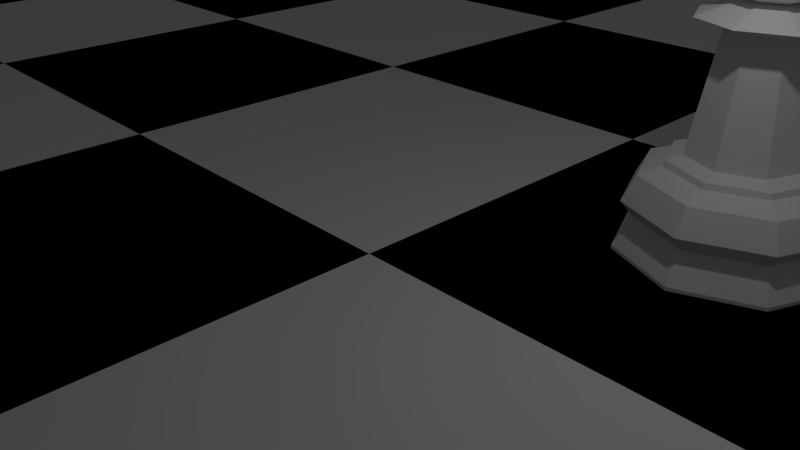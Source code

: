 # Source: ChessScene.blend  (saved by Blender 2.79.0; exported with 4.5.12 LTS)
import bpy
from mathutils import Matrix  # noqa: F401  (used for matrix-valued properties, if any)

bpy.ops.wm.read_factory_settings(use_empty=True)
scene = bpy.context.scene
scene.name = 'Scene'

# ---- collections
col_collection_1 = bpy.data.collections.new('Collection 1'); scene.collection.children.link(col_collection_1)

# ---- materials (node trees are filled in below, after node groups)
mat_white = bpy.data.materials.new('White')
mat_white.alpha_threshold = 0.0
mat_white.use_transparent_shadow = False
mat_white.roughness = 0.5
mat_black = bpy.data.materials.new('Black')
mat_black.alpha_threshold = 0.0
mat_black.use_transparent_shadow = False
mat_black.diffuse_color = (0.0, 0.0, 0.0, 1.0)
mat_black.roughness = 0.5

# ---- material node trees

# ---- world
world_world = bpy.data.worlds.new('World'); scene.world = world_world
world_world.color = (0.05088, 0.05088, 0.05088)
world_world.use_sun_shadow = False
world_world.sun_shadow_jitter_overblur = 0.0
world_world.cycles.sampling_method = 'MANUAL'

# ---- cameras
cam_camera = bpy.data.cameras.new('Camera')
cam_camera.clip_end = 100.0
cam_camera.lens = 35.0
cam_camera.sensor_width = 32.0
cam_camera.sensor_height = 18.0
cam_camera.ortho_scale = 7.314
cam_camera.dof.focus_distance = 0.0
cam_camera.dof.aperture_fstop = 128.0

# ---- lights
light_lamp = bpy.data.lights.new('Lamp', 'POINT')
light_lamp.transmission_factor = 0.0
light_lamp.cutoff_distance = 30.0
light_lamp.energy = 100.0
light_lamp.shadow_buffer_clip_start = 1.001
light_lamp.shadow_soft_size = 0.1
light_lamp.shadow_maximum_resolution = 0.006
light_lamp.use_absolute_resolution = True

# ---- meshes
me_chessboard = bpy.data.meshes.new('ChessBoard')
me_chessboard.from_pydata([(-24.0, -24.0, 0.0), (-18.0, -24.0, 0.0), (-12.0, -24.0, 0.0), (-24.0, -18.0, 0.0), (-18.0, -18.0, 0.0), (-12.0, -18.0, 0.0), (-24.0, -12.0, 0.0), (-18.0, -12.0, 0.0), (-12.0, -12.0, 0.0), (-24.0, -12.0, 0.0), (-18.0, -12.0, 0.0), (-12.0, -12.0, 0.0), (-24.0, -6.0, 0.0), (-18.0, -6.0, 0.0), (-12.0, -6.0, 0.0), (-24.0, 0.0, 0.0), (-18.0, 0.0, 0.0), (-12.0, 0.0, 0.0), (-24.0, 0.0, 0.0), (-18.0, 0.0, 0.0), (-12.0, 0.0, 0.0), (-24.0, 6.0, 0.0), (-18.0, 6.0, 0.0), (-12.0, 6.0, 0.0), (-24.0, 12.0, 0.0), (-18.0, 12.0, 0.0), (-12.0, 12.0, 0.0), (-24.0, 12.0, 0.0), (-18.0, 12.0, 0.0), (-12.0, 12.0, 0.0), (-24.0, 18.0, 0.0), (-18.0, 18.0, 0.0), (-12.0, 18.0, 0.0), (-24.0, 24.0, 0.0), (-18.0, 24.0, 0.0), (-12.0, 24.0, 0.0), (-12.0, -24.0, 0.0), (-6.0, -24.0, 0.0), (0.0, -24.0, 0.0), (-12.0, -18.0, 0.0), (-6.0, -18.0, 0.0), (0.0, -18.0, 0.0), (-12.0, -12.0, 0.0), (-6.0, -12.0, 0.0), (0.0, -12.0, 0.0), (-12.0, -12.0, 0.0), (-6.0, -12.0, 0.0), (0.0, -12.0, 0.0), (-12.0, -6.0, 0.0), (-6.0, -6.0, 0.0), (0.0, -6.0, 0.0), (-12.0, 0.0, 0.0), (-6.0, 0.0, 0.0), (0.0, 0.0, 0.0), (-12.0, 0.0, 0.0), (-6.0, 0.0, 0.0), (0.0, 0.0, 0.0), (-12.0, 6.0, 0.0), (-6.0, 6.0, 0.0), (0.0, 6.0, 0.0), (-12.0, 12.0, 0.0), (-6.0, 12.0, 0.0), (0.0, 12.0, 0.0), (-12.0, 12.0, 0.0), (-6.0, 12.0, 0.0), (0.0, 12.0, 0.0), (-12.0, 18.0, 0.0), (-6.0, 18.0, 0.0), (0.0, 18.0, 0.0), (-12.0, 24.0, 0.0), (-6.0, 24.0, 0.0), (0.0, 24.0, 0.0), (0.0, -24.0, 0.0), (6.0, -24.0, 0.0), (12.0, -24.0, 0.0), (0.0, -18.0, 0.0), (6.0, -18.0, 0.0), (12.0, -18.0, 0.0), (0.0, -12.0, 0.0), (6.0, -12.0, 0.0), (12.0, -12.0, 0.0), (0.0, -12.0, 0.0), (6.0, -12.0, 0.0), (12.0, -12.0, 0.0), (0.0, -6.0, 0.0), (6.0, -6.0, 0.0), (12.0, -6.0, 0.0), (0.0, 0.0, 0.0), (6.0, 0.0, 0.0), (12.0, 0.0, 0.0), (0.0, 0.0, 0.0), (6.0, 0.0, 0.0), (12.0, 0.0, 0.0), (0.0, 6.0, 0.0), (6.0, 6.0, 0.0), (12.0, 6.0, 0.0), (0.0, 12.0, 0.0), (6.0, 12.0, 0.0), (12.0, 12.0, 0.0), (0.0, 12.0, 0.0), (6.0, 12.0, 0.0), (12.0, 12.0, 0.0), (0.0, 18.0, 0.0), (6.0, 18.0, 0.0), (12.0, 18.0, 0.0), (0.0, 24.0, 0.0), (6.0, 24.0, 0.0), (12.0, 24.0, 0.0), (12.0, -24.0, 0.0), (18.0, -24.0, 0.0), (24.0, -24.0, 0.0), (12.0, -18.0, 0.0), (18.0, -18.0, 0.0), (24.0, -18.0, 0.0), (12.0, -12.0, 0.0), (18.0, -12.0, 0.0), (24.0, -12.0, 0.0), (12.0, -12.0, 0.0), (18.0, -12.0, 0.0), (24.0, -12.0, 0.0), (12.0, -6.0, 0.0), (18.0, -6.0, 0.0), (24.0, -6.0, 0.0), (12.0, 0.0, 0.0), (18.0, 0.0, 0.0), (24.0, 0.0, 0.0), (12.0, 0.0, 0.0), (18.0, 0.0, 0.0), (24.0, 0.0, 0.0), (12.0, 6.0, 0.0), (18.0, 6.0, 0.0), (24.0, 6.0, 0.0), (12.0, 12.0, 0.0), (18.0, 12.0, 0.0), (24.0, 12.0, 0.0), (12.0, 12.0, 0.0), (18.0, 12.0, 0.0), (24.0, 12.0, 0.0), (12.0, 18.0, 0.0), (18.0, 18.0, 0.0), (24.0, 18.0, 0.0), (12.0, 24.0, 0.0), (18.0, 24.0, 0.0), (24.0, 24.0, 0.0)], [], [(0, 1, 4, 3), (1, 2, 5, 4), (3, 4, 7, 6), (4, 5, 8, 7), (9, 10, 13, 12), (10, 11, 14, 13), (12, 13, 16, 15), (13, 14, 17, 16), (18, 19, 22, 21), (19, 20, 23, 22), (21, 22, 25, 24), (22, 23, 26, 25), (27, 28, 31, 30), (28, 29, 32, 31), (30, 31, 34, 33), (31, 32, 35, 34), (36, 37, 40, 39), (37, 38, 41, 40), (39, 40, 43, 42), (40, 41, 44, 43), (45, 46, 49, 48), (46, 47, 50, 49), (48, 49, 52, 51), (49, 50, 53, 52), (54, 55, 58, 57), (55, 56, 59, 58), (57, 58, 61, 60), (58, 59, 62, 61), (63, 64, 67, 66), (64, 65, 68, 67), (66, 67, 70, 69), (67, 68, 71, 70), (72, 73, 76, 75), (73, 74, 77, 76), (75, 76, 79, 78), (76, 77, 80, 79), (81, 82, 85, 84), (82, 83, 86, 85), (84, 85, 88, 87), (85, 86, 89, 88), (90, 91, 94, 93), (91, 92, 95, 94), (93, 94, 97, 96), (94, 95, 98, 97), (99, 100, 103, 102), (100, 101, 104, 103), (102, 103, 106, 105), (103, 104, 107, 106), (108, 109, 112, 111), (109, 110, 113, 112), (111, 112, 115, 114), (112, 113, 116, 115), (117, 118, 121, 120), (118, 119, 122, 121), (120, 121, 124, 123), (121, 122, 125, 124), (126, 127, 130, 129), (127, 128, 131, 130), (129, 130, 133, 132), (130, 131, 134, 133), (135, 136, 139, 138), (136, 137, 140, 139), (138, 139, 142, 141), (139, 140, 143, 142)])
me_chessboard.polygons.foreach_set('material_index', [1, 0, 0, 1, 1, 0, 0, 1, 1, 0, 0, 1, 1, 0, 0, 1, 1, 0, 0, 1, 1, 0, 0, 1, 1, 0, 0, 1, 1, 0, 0, 1, 1, 0, 0, 1, 1, 0, 0, 1, 1, 0, 0, 1, 1, 0, 0, 1, 1, 0, 0, 1, 1, 0, 0, 1, 1, 0, 0, 1, 1, 0, 0, 1])
me_chessboard.materials.append(mat_white)
me_chessboard.materials.append(mat_black)
me_chessboard.use_remesh_preserve_volume = False
me_chessboard.use_remesh_preserve_attributes = False
me_chessboard.use_mirror_vertex_groups = False
me_chessboard.update()
me_sphere = bpy.data.meshes.new('Sphere')
me_sphere.from_pydata([(0.0, 0.7071, 0.7071), (0.0, 1.0, -4.371e-08), (0.0, 0.7071, -0.7071), (0.5, 0.5, 0.7071), (0.7071, 0.7071, -4.371e-08), (0.5, 0.5, -0.7071), (0.7071, -8.521e-08, 0.7071), (1.0, -5.541e-08, -4.371e-08), (0.7071, -8.521e-08, -0.7071), (0.5, -0.5, 0.7071), (0.7071, -0.7071, -4.371e-08), (0.5, -0.5, -0.7071), (0.0, -8.742e-08, -1.0), (3.201e-08, -0.7071, 0.7071), (2.213e-09, -1.0, -4.371e-08), (3.201e-08, -0.7071, -0.7071), (-6.182e-08, -1.492e-07, 1.0), (-0.5, -0.5, 0.7071), (-0.7071, -0.7071, -4.371e-08), (-0.5, -0.5, -0.7071), (-0.7071, -8.521e-08, 0.7071), (-1.0, -5.541e-08, -4.371e-08), (-0.7071, -8.521e-08, -0.7071), (-0.5, 0.5, 0.7071), (-0.7071, 0.7071, -4.371e-08), (-0.5, 0.5, -0.7071), (0.004568, 1.834, -4.755), (0.004568, 0.9366, -3.146), (1.302, 1.297, -4.755), (0.6668, 0.6623, -3.146), (1.839, 4.91e-07, -4.755), (0.9412, 6.997e-07, -3.146), (1.302, -1.297, -4.755), (0.6668, -0.6623, -3.146), (0.004567, -1.834, -4.755), (0.004567, -0.9366, -3.146), (-1.293, -1.297, -4.755), (-0.6577, -0.6623, -3.146), (-1.83, 2.124e-06, -4.755), (-0.932, 1.54e-06, -3.146), (-1.293, 1.297, -4.755), (-0.6577, 0.6623, -3.146), (0.004568, 1.574, -3.491), (0.004568, 1.212, -3.339), (0.8619, 0.8573, -3.339), (1.118, 1.113, -3.491), (1.217, 6.51e-07, -3.339), (1.579, 5.579e-07, -3.491), (0.8619, -0.8573, -3.339), (1.118, -1.113, -3.491), (0.004567, -1.212, -3.339), (0.004567, -1.574, -3.491), (-0.8528, -0.8573, -3.339), (-1.109, -1.113, -3.491), (-1.208, 1.73e-06, -3.339), (-1.57, 1.959e-06, -3.491), (-0.8527, 0.8573, -3.339), (-1.109, 1.113, -3.491), (0.004568, 1.549, -4.193), (0.004568, 1.834, -4.697), (1.302, 1.297, -4.697), (1.1, 1.095, -4.193), (1.839, 4.91e-07, -4.697), (1.553, 5.633e-07, -4.193), (1.302, -1.297, -4.697), (1.1, -1.095, -4.193), (0.004567, -1.834, -4.697), (0.004567, -1.549, -4.193), (-1.293, -1.297, -4.697), (-1.091, -1.095, -4.193), (-1.83, 2.124e-06, -4.697), (-1.544, 1.942e-06, -4.193), (-1.293, 1.297, -4.697), (-1.091, 1.095, -4.193), (0.004568, 1.087, -1.087), (0.004568, 1.778, -3.925), (0.7731, -0.7685, -1.087), (1.262, 1.258, -3.925), (1.091, 6.658e-07, -1.087), (1.783, 5.054e-07, -3.925), (0.7731, 0.7685, -1.087), (1.262, -1.258, -3.925), (-0.7639, -0.7685, -1.087), (0.004567, -1.778, -3.925), (0.004567, -1.087, -1.087), (-1.253, -1.258, -3.925), (-0.7639, 0.7685, -1.087), (-1.774, 2.088e-06, -3.925), (-1.082, 1.641e-06, -1.087), (-1.253, 1.258, -3.925), (0.4548, -0.4502, -1.239), (0.6412, 7.673e-07, -1.239), (0.4548, 0.4502, -1.239), (0.004568, 0.6367, -1.239), (0.004567, -0.6367, -1.239), (-0.4456, -0.4502, -1.239), (-0.4456, 0.4502, -1.239), (-0.6321, 1.339e-06, -1.239), (0.004568, 1.185, -3.245), (0.8428, 0.8383, -3.245), (1.19, 6.608e-07, -3.245), (0.8428, -0.8382, -3.245), (0.004567, -1.185, -3.245), (-0.8337, -0.8382, -3.245), (-1.181, 1.716e-06, -3.245), (-0.8337, 0.8383, -3.245), (0.3, 0.2955, -0.8284), (0.4224, 8.152e-07, -0.8284), (0.004567, -0.4178, -0.8284), (-0.2909, -0.2955, -0.8284), (-0.4133, 1.19e-06, -0.8284), (-0.2909, 0.2955, -0.8284), (0.004568, 0.4178, -0.8284), (0.3, -0.2955, -0.8284)], [], [(1, 0, 3, 4), (2, 1, 4, 5), (0, 16, 3), (12, 2, 5), (5, 4, 7, 8), (3, 16, 6), (12, 5, 8), (4, 3, 6, 7), (8, 7, 10, 11), (6, 16, 9), (12, 8, 11), (7, 6, 9, 10), (10, 9, 13, 14), (11, 10, 14, 15), (9, 16, 13), (12, 11, 15), (12, 15, 19), (14, 13, 17, 18), (15, 14, 18, 19), (13, 16, 17), (12, 19, 22), (18, 17, 20, 21), (19, 18, 21, 22), (17, 16, 20), (12, 22, 25), (21, 20, 23, 24), (22, 21, 24, 25), (20, 16, 23), (12, 25, 2), (24, 23, 0, 1), (25, 24, 1, 2), (23, 16, 0), (104, 39, 41, 105), (103, 37, 39, 104), (102, 35, 37, 103), (101, 33, 35, 102), (100, 31, 33, 101), (99, 29, 31, 100), (98, 27, 29, 99), (105, 41, 27, 98), (54, 104, 105, 56), (52, 103, 104, 54), (50, 102, 103, 52), (48, 101, 102, 50), (46, 100, 101, 48), (44, 99, 100, 46), (43, 98, 99, 44), (56, 105, 98, 43), (55, 54, 56, 57), (53, 52, 54, 55), (51, 50, 52, 53), (49, 48, 50, 51), (47, 46, 48, 49), (45, 44, 46, 47), (42, 43, 44, 45), (57, 56, 43, 42), (87, 55, 57, 89), (85, 53, 55, 87), (83, 51, 53, 85), (81, 49, 51, 83), (79, 47, 49, 81), (77, 45, 47, 79), (75, 42, 45, 77), (89, 57, 42, 75), (90, 91, 78, 76), (33, 31, 91, 90), (41, 39, 97, 96), (27, 41, 96, 93), (92, 93, 74, 80), (96, 97, 88, 86), (95, 94, 84, 82), (94, 90, 76, 84), (31, 29, 92, 91), (35, 33, 90, 94), (39, 37, 95, 97), (29, 27, 93, 92), (82, 84, 108, 109), (97, 95, 82, 88), (91, 92, 80, 78), (93, 96, 86, 74), (87, 71, 69, 85), (85, 69, 67, 83), (83, 67, 65, 81), (81, 65, 63, 79), (79, 63, 61, 77), (77, 61, 58, 75), (37, 35, 94, 95), (40, 26, 28, 30, 32, 34, 36, 38), (75, 58, 73, 89), (89, 73, 71, 87), (70, 71, 73, 72), (68, 69, 71, 70), (66, 67, 69, 68), (64, 65, 67, 66), (62, 63, 65, 64), (60, 61, 63, 62), (59, 58, 61, 60), (72, 73, 58, 59), (38, 70, 72, 40), (36, 68, 70, 38), (34, 66, 68, 36), (32, 64, 66, 34), (30, 62, 64, 32), (28, 60, 62, 30), (26, 59, 60, 28), (40, 72, 59, 26), (110, 109, 108, 113, 107, 106, 112, 111), (74, 86, 111, 112), (80, 74, 112, 106), (84, 76, 113, 108), (78, 80, 106, 107), (88, 82, 109, 110), (76, 78, 107, 113), (86, 88, 110, 111)])
me_sphere.use_remesh_preserve_volume = False
me_sphere.use_remesh_preserve_attributes = False
me_sphere.use_mirror_vertex_groups = False
me_sphere.update()

# ---- objects
ob_lamp = bpy.data.objects.new('Lamp', light_lamp)
ob_camera = bpy.data.objects.new('Camera', cam_camera)
ob_chessboard = bpy.data.objects.new('ChessBoard', me_chessboard)
ob_primary_white_pawn = bpy.data.objects.new('Primary White Pawn', me_sphere)

# ---- transforms, parenting, visibility, modifiers, constraints
ob_lamp.location = (4.076, 1.005, 5.904)
ob_lamp.rotation_euler = (0.6503, 0.05522, 1.866)
ob_lamp.lock_rotations_4d = False
ob_lamp.empty_display_type = 'ARROWS'
ob_lamp.color = (0.0, 0.0, 0.0, 0.0)
ob_lamp.lineart.crease_threshold = 0.0
ob_camera.location = (7.481, -6.508, 5.344)
ob_camera.rotation_euler = (1.109, 0.0, 0.8149)
ob_camera.lock_rotations_4d = False
ob_camera.empty_display_type = 'ARROWS'
ob_camera.color = (0.0, 0.0, 0.0, 0.0)
ob_camera.display_type = 'WIRE'
ob_camera.lineart.crease_threshold = 0.0
ob_chessboard.location = (0.0, 0.0, 0.0)
ob_chessboard.lock_rotations_4d = False
ob_chessboard.empty_display_type = 'ARROWS'
ob_chessboard.lineart.crease_threshold = 0.0
ob_primary_white_pawn.location = (3.12, 3.413, 3.91)
ob_primary_white_pawn.scale = (0.8177, 0.8177, 0.8177)
ob_primary_white_pawn.lineart.crease_threshold = 0.0

# ---- collection membership
col_collection_1.objects.link(ob_lamp)
col_collection_1.objects.link(ob_camera)
col_collection_1.objects.link(ob_chessboard)
col_collection_1.objects.link(ob_primary_white_pawn)

# ---- scene / render settings (as saved in the file)
scene.camera = ob_camera
scene.frame_start = 1; scene.frame_end = 250; scene.frame_set(1)
scene.render.engine = 'BLENDER_EEVEE_NEXT'
scene.render.resolution_percentage = 50
scene.render.dither_intensity = 0.0
scene.cycles.use_denoising = False
scene.cycles.samples = 128
scene.cycles.sampling_pattern = 'TABULATED_SOBOL'
scene.cycles.use_adaptive_sampling = False
scene.cycles.use_light_tree = False
scene.cycles.blur_glossy = 0.0
scene.cycles.sample_clamp_indirect = 0.0
scene.view_settings.view_transform = 'Standard'
bpy.context.view_layer.update()
